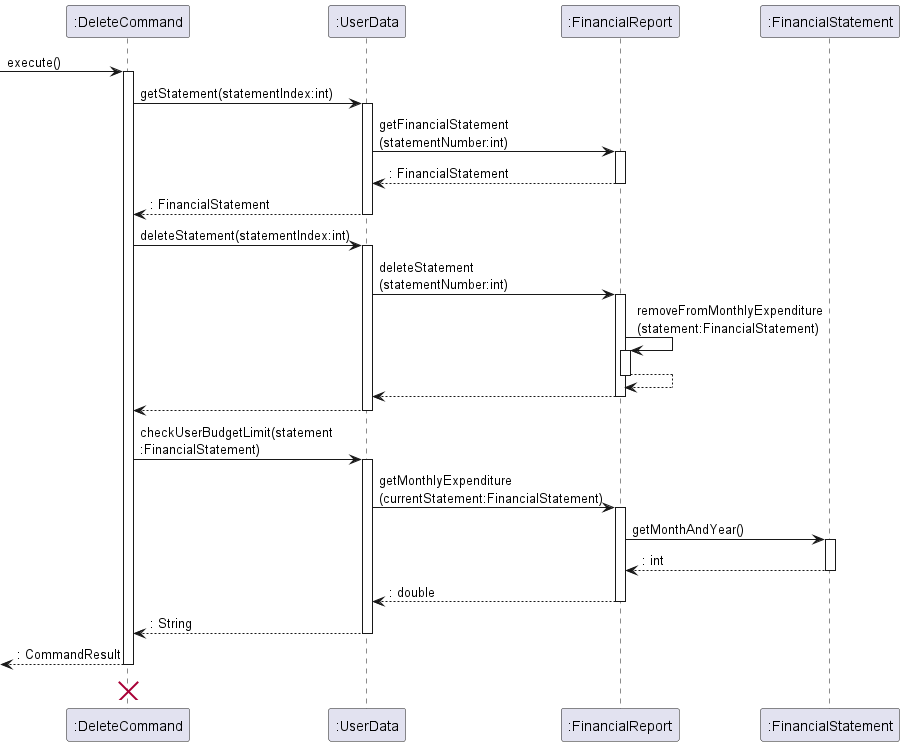

The diagram above was rendered by PlantUML. Its source (embedded in the PNG):
@startuml
participant ":DeleteCommand" as DeleteCommand
participant ":UserData" as UserData
participant ":FinancialReport" as FinancialReport
participant ":FinancialStatement" as FinancialStatement

[-> DeleteCommand : execute()
activate DeleteCommand

DeleteCommand -> UserData : getStatement(statementIndex:int)
activate UserData

UserData -> FinancialReport : getFinancialStatement\n(statementNumber:int)
activate FinancialReport

FinancialReport --> UserData : : FinancialStatement
deactivate FinancialReport

UserData --> DeleteCommand : : FinancialStatement
deactivate UserData

DeleteCommand -> UserData : deleteStatement(statementIndex:int)
activate UserData

UserData -> FinancialReport : deleteStatement\n(statementNumber:int)
activate FinancialReport

FinancialReport -> FinancialReport : removeFromMonthlyExpenditure\n(statement:FinancialStatement)
activate FinancialReport

FinancialReport --> FinancialReport
deactivate FinancialReport

FinancialReport --> UserData
deactivate FinancialReport

UserData --> DeleteCommand
deactivate UserData

DeleteCommand -> UserData : checkUserBudgetLimit(statement\n:FinancialStatement)
activate UserData

UserData -> FinancialReport : getMonthlyExpenditure\n(currentStatement:FinancialStatement)
activate FinancialReport

FinancialReport -> FinancialStatement : getMonthAndYear()
activate FinancialStatement

FinancialStatement --> FinancialReport : : int
deactivate FinancialStatement

FinancialReport --> UserData : : double
deactivate FinancialReport

UserData --> DeleteCommand : : String
deactivate UserData


[<--DeleteCommand : : CommandResult
deactivate DeleteCommand
DeleteCommand <-[hidden]- DeleteCommand
'Hidden arrow to position the destroy marker below the end of the activation bar.
destroy DeleteCommand

@enduml